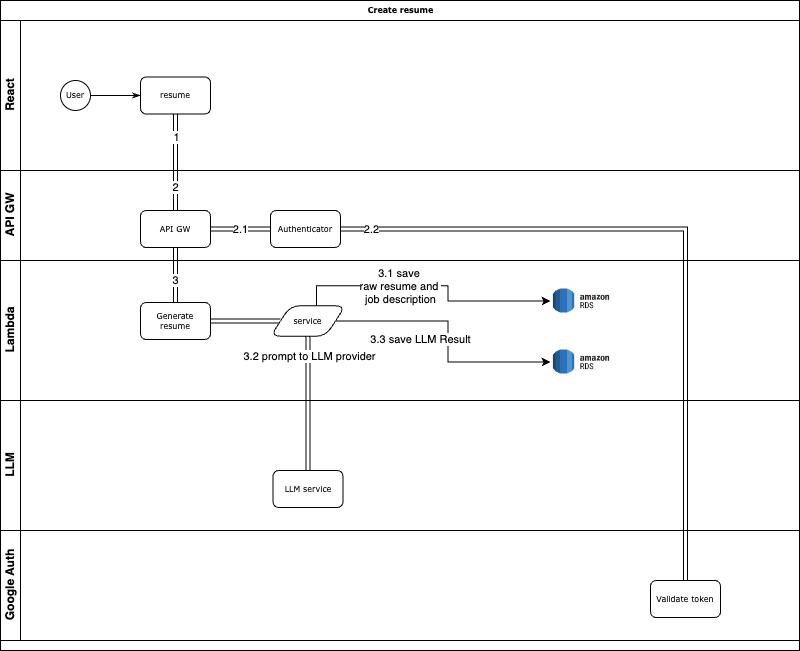

The diagram above was exported from draw.io. Its source (the exported page's mxGraphModel, read from the mxfile embedded in the PNG):
<mxGraphModel dx="956" dy="507" grid="1" gridSize="10" guides="1" tooltips="1" connect="1" arrows="1" fold="1" page="1" pageScale="1" pageWidth="850" pageHeight="1100" math="0" shadow="0">
  <root>
    <mxCell id="yyueTYnkOBvkOJS8g82u-0" />
    <mxCell id="yyueTYnkOBvkOJS8g82u-1" parent="yyueTYnkOBvkOJS8g82u-0" />
    <mxCell id="yyueTYnkOBvkOJS8g82u-2" value="Create resume" style="swimlane;html=1;childLayout=stackLayout;horizontal=1;startSize=20;horizontalStack=0;rounded=0;shadow=0;labelBackgroundColor=none;strokeWidth=1;fontFamily=Verdana;fontSize=8;align=center;" vertex="1" parent="yyueTYnkOBvkOJS8g82u-1">
      <mxGeometry x="18" y="20" width="799" height="650" as="geometry" />
    </mxCell>
    <mxCell id="yyueTYnkOBvkOJS8g82u-3" value="React" style="swimlane;html=1;startSize=20;horizontal=0;" vertex="1" parent="yyueTYnkOBvkOJS8g82u-2">
      <mxGeometry y="20" width="799" height="150" as="geometry" />
    </mxCell>
    <mxCell id="yyueTYnkOBvkOJS8g82u-4" style="edgeStyle=orthogonalEdgeStyle;rounded=0;html=1;labelBackgroundColor=none;startArrow=none;startFill=0;startSize=5;endArrow=classicThin;endFill=1;endSize=5;jettySize=auto;orthogonalLoop=1;strokeWidth=1;fontFamily=Verdana;fontSize=8" edge="1" parent="yyueTYnkOBvkOJS8g82u-3" source="yyueTYnkOBvkOJS8g82u-5" target="yyueTYnkOBvkOJS8g82u-6">
      <mxGeometry relative="1" as="geometry" />
    </mxCell>
    <mxCell id="yyueTYnkOBvkOJS8g82u-5" value="User" style="ellipse;whiteSpace=wrap;html=1;rounded=0;shadow=0;labelBackgroundColor=none;strokeWidth=1;fontFamily=Verdana;fontSize=8;align=center;" vertex="1" parent="yyueTYnkOBvkOJS8g82u-3">
      <mxGeometry x="60" y="60" width="30" height="30" as="geometry" />
    </mxCell>
    <mxCell id="yyueTYnkOBvkOJS8g82u-6" value="resume" style="rounded=1;whiteSpace=wrap;html=1;shadow=0;labelBackgroundColor=none;strokeWidth=1;fontFamily=Verdana;fontSize=8;align=center;" vertex="1" parent="yyueTYnkOBvkOJS8g82u-3">
      <mxGeometry x="140" y="56.49999999999997" width="70" height="37" as="geometry" />
    </mxCell>
    <mxCell id="yyueTYnkOBvkOJS8g82u-10" value="API GW" style="swimlane;html=1;startSize=20;horizontal=0;" vertex="1" parent="yyueTYnkOBvkOJS8g82u-2">
      <mxGeometry y="170" width="799" height="90" as="geometry" />
    </mxCell>
    <mxCell id="ke46XhdIq624Es3lH08L-2" value="2.1" style="edgeStyle=orthogonalEdgeStyle;rounded=0;orthogonalLoop=1;jettySize=auto;html=1;shape=link;" edge="1" parent="yyueTYnkOBvkOJS8g82u-10" source="yyueTYnkOBvkOJS8g82u-13" target="ke46XhdIq624Es3lH08L-1">
      <mxGeometry relative="1" as="geometry" />
    </mxCell>
    <mxCell id="yyueTYnkOBvkOJS8g82u-13" value="API GW" style="rounded=1;whiteSpace=wrap;html=1;shadow=0;labelBackgroundColor=none;strokeWidth=1;fontFamily=Verdana;fontSize=8;align=center;" vertex="1" parent="yyueTYnkOBvkOJS8g82u-10">
      <mxGeometry x="140" y="39.99999999999994" width="70" height="37" as="geometry" />
    </mxCell>
    <mxCell id="ke46XhdIq624Es3lH08L-1" value="Authenticator" style="rounded=1;whiteSpace=wrap;html=1;shadow=0;labelBackgroundColor=none;strokeWidth=1;fontFamily=Verdana;fontSize=8;align=center;" vertex="1" parent="yyueTYnkOBvkOJS8g82u-10">
      <mxGeometry x="270" y="39.99999999999994" width="70" height="37" as="geometry" />
    </mxCell>
    <mxCell id="yyueTYnkOBvkOJS8g82u-19" value="Lambda" style="swimlane;html=1;startSize=20;horizontal=0;" vertex="1" parent="yyueTYnkOBvkOJS8g82u-2">
      <mxGeometry y="260" width="799" height="140" as="geometry" />
    </mxCell>
    <mxCell id="ke46XhdIq624Es3lH08L-30" value="" style="edgeStyle=orthogonalEdgeStyle;rounded=0;orthogonalLoop=1;jettySize=auto;html=1;shape=link;" edge="1" parent="yyueTYnkOBvkOJS8g82u-19" source="ke46XhdIq624Es3lH08L-3" target="ke46XhdIq624Es3lH08L-29">
      <mxGeometry relative="1" as="geometry" />
    </mxCell>
    <mxCell id="ke46XhdIq624Es3lH08L-3" value="Generate resume" style="rounded=1;whiteSpace=wrap;html=1;shadow=0;labelBackgroundColor=none;strokeWidth=1;fontFamily=Verdana;fontSize=8;align=center;" vertex="1" parent="yyueTYnkOBvkOJS8g82u-19">
      <mxGeometry x="140" y="41.99999999999994" width="70" height="37" as="geometry" />
    </mxCell>
    <mxCell id="ke46XhdIq624Es3lH08L-13" value="" style="shape=image;verticalLabelPosition=bottom;labelBackgroundColor=default;verticalAlign=top;aspect=fixed;imageAspect=0;image=https://www.onetrust.com/content/dam/onetrust/brand/content/graphic/thumbnail/integrations/OT-integrations-logo-amazon-RDS.png;" vertex="1" parent="yyueTYnkOBvkOJS8g82u-19">
      <mxGeometry x="550" y="10" width="61.91" height="61" as="geometry" />
    </mxCell>
    <mxCell id="ke46XhdIq624Es3lH08L-31" style="edgeStyle=orthogonalEdgeStyle;rounded=0;orthogonalLoop=1;jettySize=auto;html=1;exitX=0.613;exitY=0.036;exitDx=0;exitDy=0;exitPerimeter=0;" edge="1" parent="yyueTYnkOBvkOJS8g82u-19" source="ke46XhdIq624Es3lH08L-29" target="ke46XhdIq624Es3lH08L-13">
      <mxGeometry relative="1" as="geometry" />
    </mxCell>
    <mxCell id="ke46XhdIq624Es3lH08L-32" value="3.1 save&amp;nbsp;&lt;br&gt;raw resume and&amp;nbsp;&lt;br&gt;job description" style="edgeLabel;html=1;align=center;verticalAlign=middle;resizable=0;points=[];" vertex="1" connectable="0" parent="ke46XhdIq624Es3lH08L-31">
      <mxGeometry x="-0.5828" relative="1" as="geometry">
        <mxPoint x="48" as="offset" />
      </mxGeometry>
    </mxCell>
    <mxCell id="ke46XhdIq624Es3lH08L-36" style="edgeStyle=orthogonalEdgeStyle;rounded=0;orthogonalLoop=1;jettySize=auto;html=1;entryX=0;entryY=0.5;entryDx=0;entryDy=0;" edge="1" parent="yyueTYnkOBvkOJS8g82u-19" source="ke46XhdIq624Es3lH08L-29" target="ke46XhdIq624Es3lH08L-35">
      <mxGeometry relative="1" as="geometry">
        <mxPoint x="370" y="60.5" as="targetPoint" />
      </mxGeometry>
    </mxCell>
    <mxCell id="ke46XhdIq624Es3lH08L-37" value="3.3 save LLM Result" style="edgeLabel;html=1;align=center;verticalAlign=middle;resizable=0;points=[];" vertex="1" connectable="0" parent="ke46XhdIq624Es3lH08L-36">
      <mxGeometry x="-0.5129" y="2" relative="1" as="geometry">
        <mxPoint x="22" y="20" as="offset" />
      </mxGeometry>
    </mxCell>
    <mxCell id="ke46XhdIq624Es3lH08L-29" value="service" style="shape=parallelogram;perimeter=parallelogramPerimeter;whiteSpace=wrap;html=1;fixedSize=1;fontSize=8;fontFamily=Verdana;rounded=1;shadow=0;labelBackgroundColor=none;strokeWidth=1;" vertex="1" parent="yyueTYnkOBvkOJS8g82u-19">
      <mxGeometry x="270" y="45.25" width="75" height="30.5" as="geometry" />
    </mxCell>
    <mxCell id="ke46XhdIq624Es3lH08L-35" value="" style="shape=image;verticalLabelPosition=bottom;labelBackgroundColor=default;verticalAlign=top;aspect=fixed;imageAspect=0;image=https://www.onetrust.com/content/dam/onetrust/brand/content/graphic/thumbnail/integrations/OT-integrations-logo-amazon-RDS.png;" vertex="1" parent="yyueTYnkOBvkOJS8g82u-19">
      <mxGeometry x="550" y="71" width="61.91" height="61" as="geometry" />
    </mxCell>
    <mxCell id="ke46XhdIq624Es3lH08L-0" value="LLM" style="swimlane;html=1;startSize=20;horizontal=0;" vertex="1" parent="yyueTYnkOBvkOJS8g82u-2">
      <mxGeometry y="400" width="799" height="130" as="geometry" />
    </mxCell>
    <mxCell id="ke46XhdIq624Es3lH08L-16" value="LLM service" style="rounded=1;whiteSpace=wrap;html=1;shadow=0;labelBackgroundColor=none;strokeWidth=1;fontFamily=Verdana;fontSize=8;align=center;" vertex="1" parent="ke46XhdIq624Es3lH08L-0">
      <mxGeometry x="272.5" y="69.99999999999994" width="70" height="37" as="geometry" />
    </mxCell>
    <mxCell id="ke46XhdIq624Es3lH08L-5" value="Google Auth" style="swimlane;html=1;startSize=20;horizontal=0;" vertex="1" parent="yyueTYnkOBvkOJS8g82u-2">
      <mxGeometry y="530" width="799" height="110" as="geometry" />
    </mxCell>
    <mxCell id="ke46XhdIq624Es3lH08L-6" value="Validate token" style="rounded=1;whiteSpace=wrap;html=1;shadow=0;labelBackgroundColor=none;strokeWidth=1;fontFamily=Verdana;fontSize=8;align=center;" vertex="1" parent="ke46XhdIq624Es3lH08L-5">
      <mxGeometry x="650" y="50" width="70" height="37" as="geometry" />
    </mxCell>
    <mxCell id="yyueTYnkOBvkOJS8g82u-23" style="edgeStyle=orthogonalEdgeStyle;rounded=0;html=1;labelBackgroundColor=none;startArrow=none;startFill=0;endArrow=classicThin;endFill=1;jettySize=auto;orthogonalLoop=1;strokeWidth=1;fontFamily=Verdana;fontSize=8;shape=link;" edge="1" parent="yyueTYnkOBvkOJS8g82u-2" source="yyueTYnkOBvkOJS8g82u-6" target="yyueTYnkOBvkOJS8g82u-13">
      <mxGeometry relative="1" as="geometry" />
    </mxCell>
    <mxCell id="ke46XhdIq624Es3lH08L-18" value="1" style="edgeLabel;html=1;align=center;verticalAlign=middle;resizable=0;points=[];" vertex="1" connectable="0" parent="yyueTYnkOBvkOJS8g82u-23">
      <mxGeometry x="-0.5268" y="1" relative="1" as="geometry">
        <mxPoint as="offset" />
      </mxGeometry>
    </mxCell>
    <mxCell id="ke46XhdIq624Es3lH08L-19" value="2" style="edgeLabel;html=1;align=center;verticalAlign=middle;resizable=0;points=[];" vertex="1" connectable="0" parent="yyueTYnkOBvkOJS8g82u-23">
      <mxGeometry x="0.5233" relative="1" as="geometry">
        <mxPoint as="offset" />
      </mxGeometry>
    </mxCell>
    <mxCell id="ke46XhdIq624Es3lH08L-7" style="edgeStyle=orthogonalEdgeStyle;rounded=0;orthogonalLoop=1;jettySize=auto;html=1;entryX=0.5;entryY=0;entryDx=0;entryDy=0;shape=link;" edge="1" parent="yyueTYnkOBvkOJS8g82u-2" source="ke46XhdIq624Es3lH08L-1" target="ke46XhdIq624Es3lH08L-6">
      <mxGeometry relative="1" as="geometry" />
    </mxCell>
    <mxCell id="ke46XhdIq624Es3lH08L-20" value="2.2" style="edgeLabel;html=1;align=center;verticalAlign=middle;resizable=0;points=[];" vertex="1" connectable="0" parent="ke46XhdIq624Es3lH08L-7">
      <mxGeometry x="-0.7952" y="-1" relative="1" as="geometry">
        <mxPoint x="-41" y="-1" as="offset" />
      </mxGeometry>
    </mxCell>
    <mxCell id="ke46XhdIq624Es3lH08L-10" style="edgeStyle=orthogonalEdgeStyle;rounded=0;orthogonalLoop=1;jettySize=auto;html=1;entryX=0.5;entryY=0;entryDx=0;entryDy=0;shape=link;" edge="1" parent="yyueTYnkOBvkOJS8g82u-2" source="yyueTYnkOBvkOJS8g82u-13" target="ke46XhdIq624Es3lH08L-3">
      <mxGeometry relative="1" as="geometry" />
    </mxCell>
    <mxCell id="ke46XhdIq624Es3lH08L-22" value="3" style="edgeLabel;html=1;align=center;verticalAlign=middle;resizable=0;points=[];" vertex="1" connectable="0" parent="ke46XhdIq624Es3lH08L-10">
      <mxGeometry x="-0.2" y="-1" relative="1" as="geometry">
        <mxPoint x="1" y="11" as="offset" />
      </mxGeometry>
    </mxCell>
    <mxCell id="ke46XhdIq624Es3lH08L-34" style="edgeStyle=orthogonalEdgeStyle;rounded=0;orthogonalLoop=1;jettySize=auto;html=1;entryX=0.5;entryY=0;entryDx=0;entryDy=0;shape=link;" edge="1" parent="yyueTYnkOBvkOJS8g82u-2" source="ke46XhdIq624Es3lH08L-29" target="ke46XhdIq624Es3lH08L-16">
      <mxGeometry relative="1" as="geometry" />
    </mxCell>
    <mxCell id="ke46XhdIq624Es3lH08L-38" value="3.2 prompt to LLM provider" style="edgeLabel;html=1;align=center;verticalAlign=middle;resizable=0;points=[];" vertex="1" connectable="0" parent="ke46XhdIq624Es3lH08L-34">
      <mxGeometry x="-0.7033" y="1" relative="1" as="geometry">
        <mxPoint as="offset" />
      </mxGeometry>
    </mxCell>
  </root>
</mxGraphModel>